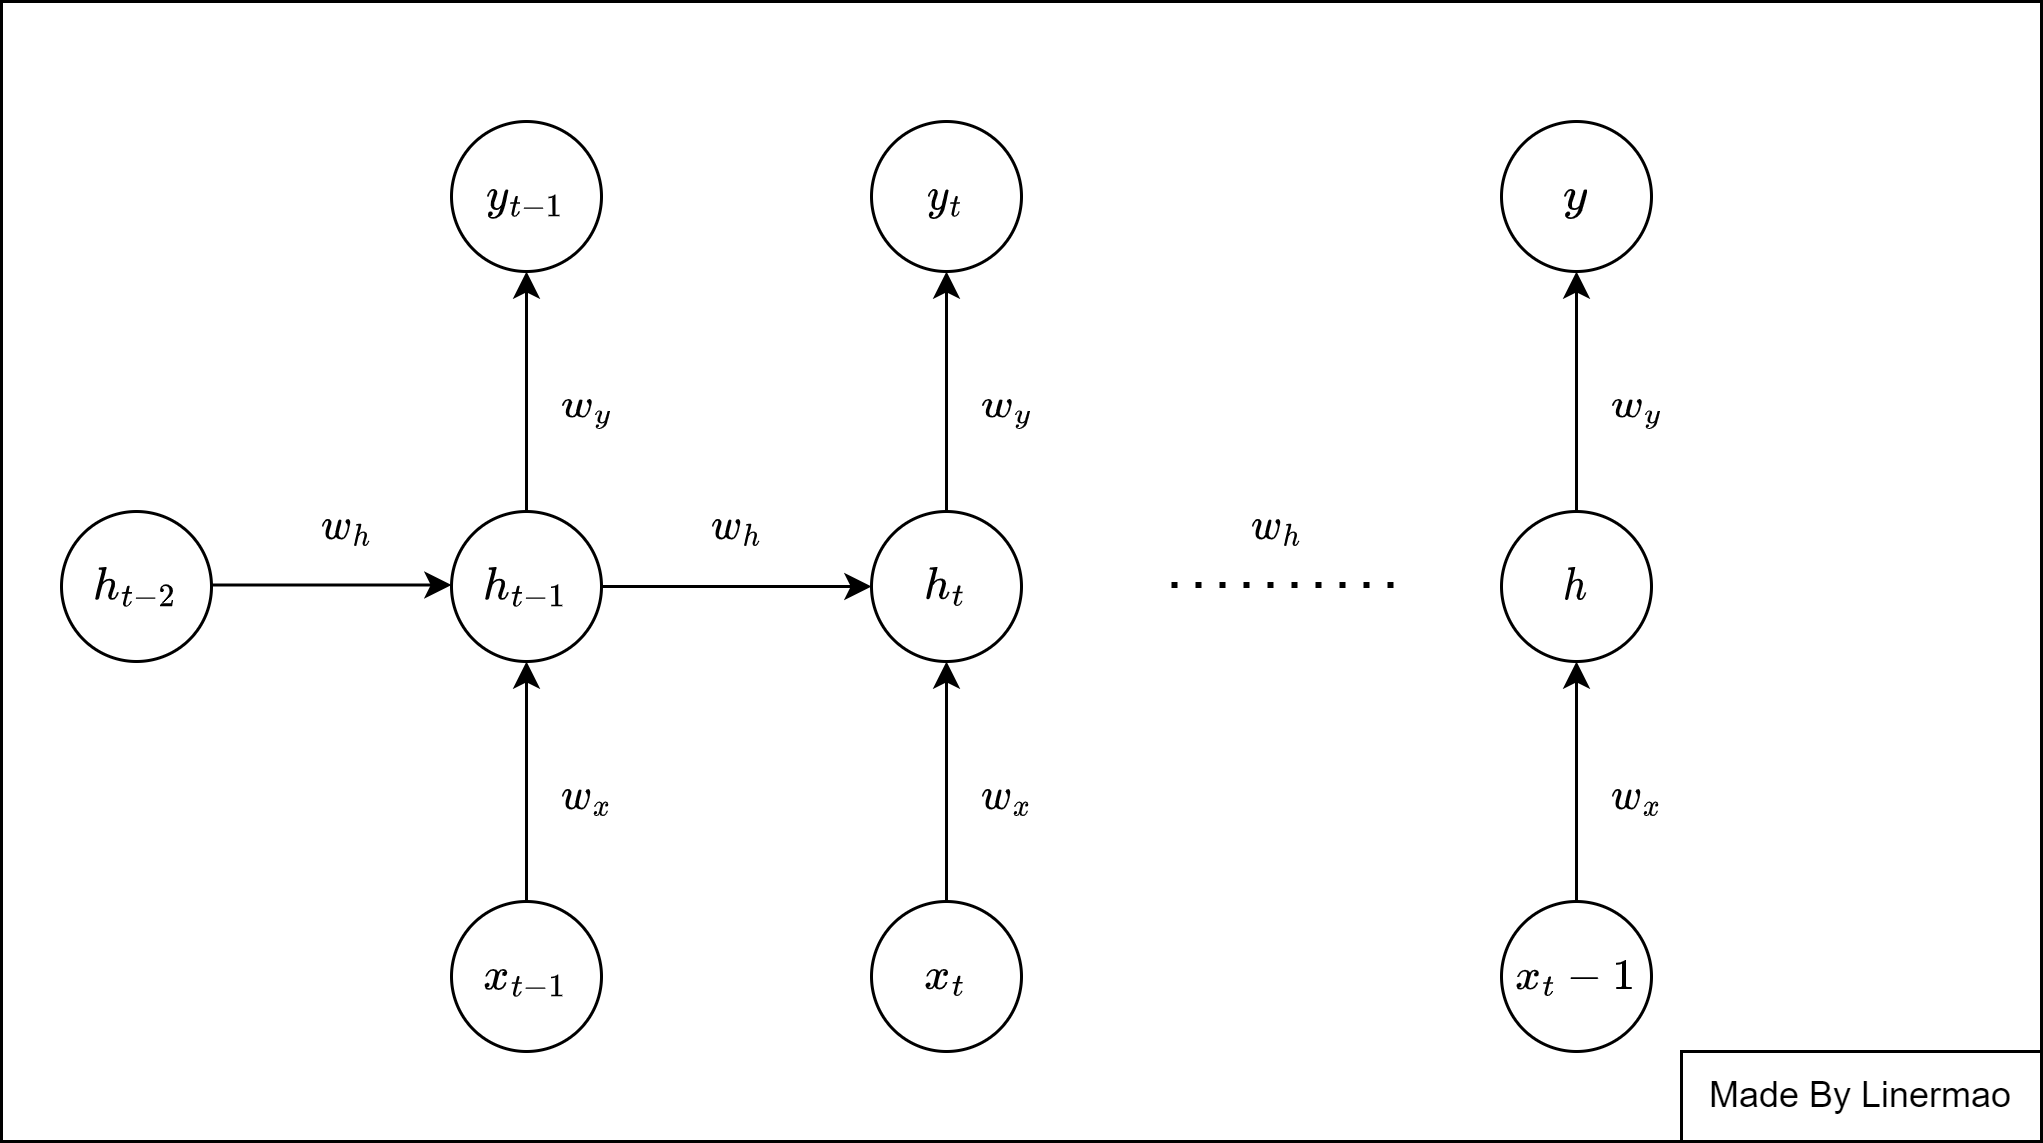

The diagram above was exported from draw.io. Its source (the exported page's mxGraphModel, read from the mxfile embedded in the PNG):
<mxGraphModel dx="1037" dy="654" grid="1" gridSize="10" guides="1" tooltips="1" connect="1" arrows="1" fold="1" page="1" pageScale="1" pageWidth="827" pageHeight="1169" math="1" shadow="0">
  <root>
    <mxCell id="0" />
    <mxCell id="1" parent="0" />
    <mxCell id="an_1D181MUlRPJT-KgI0-53" value="" style="rounded=0;whiteSpace=wrap;html=1;" vertex="1" parent="1">
      <mxGeometry y="150" width="680" height="380" as="geometry" />
    </mxCell>
    <mxCell id="an_1D181MUlRPJT-KgI0-38" style="edgeStyle=orthogonalEdgeStyle;rounded=0;orthogonalLoop=1;jettySize=auto;html=1;exitX=0.5;exitY=0;exitDx=0;exitDy=0;entryX=0.5;entryY=1;entryDx=0;entryDy=0;" edge="1" parent="1" source="an_1D181MUlRPJT-KgI0-15" target="an_1D181MUlRPJT-KgI0-17">
      <mxGeometry relative="1" as="geometry" />
    </mxCell>
    <mxCell id="an_1D181MUlRPJT-KgI0-15" value="&lt;font style=&quot;font-size: 13px;&quot;&gt;&lt;b&gt;$$x_{t-1}$$&lt;/b&gt;&lt;/font&gt;" style="ellipse;whiteSpace=wrap;html=1;aspect=fixed;" vertex="1" parent="1">
      <mxGeometry x="150" y="450" width="50" height="50" as="geometry" />
    </mxCell>
    <mxCell id="an_1D181MUlRPJT-KgI0-39" style="edgeStyle=orthogonalEdgeStyle;rounded=0;orthogonalLoop=1;jettySize=auto;html=1;exitX=0.5;exitY=0;exitDx=0;exitDy=0;entryX=0.5;entryY=1;entryDx=0;entryDy=0;" edge="1" parent="1" source="an_1D181MUlRPJT-KgI0-17" target="an_1D181MUlRPJT-KgI0-23">
      <mxGeometry relative="1" as="geometry" />
    </mxCell>
    <mxCell id="an_1D181MUlRPJT-KgI0-50" style="edgeStyle=orthogonalEdgeStyle;rounded=0;orthogonalLoop=1;jettySize=auto;html=1;exitX=1;exitY=0.5;exitDx=0;exitDy=0;entryX=0;entryY=0.5;entryDx=0;entryDy=0;" edge="1" parent="1" source="an_1D181MUlRPJT-KgI0-17" target="an_1D181MUlRPJT-KgI0-43">
      <mxGeometry relative="1" as="geometry" />
    </mxCell>
    <mxCell id="an_1D181MUlRPJT-KgI0-17" value="&lt;b style=&quot;border-color: var(--border-color); font-size: 13px;&quot;&gt;$$h_{t-1}$$&lt;/b&gt;" style="ellipse;whiteSpace=wrap;html=1;aspect=fixed;" vertex="1" parent="1">
      <mxGeometry x="150" y="320" width="50" height="50" as="geometry" />
    </mxCell>
    <mxCell id="an_1D181MUlRPJT-KgI0-23" value="&lt;b style=&quot;border-color: var(--border-color); font-size: 13px;&quot;&gt;$$y_{t-1}$$&lt;/b&gt;" style="ellipse;whiteSpace=wrap;html=1;aspect=fixed;" vertex="1" parent="1">
      <mxGeometry x="150" y="190" width="50" height="50" as="geometry" />
    </mxCell>
    <mxCell id="an_1D181MUlRPJT-KgI0-24" value="" style="endArrow=classic;html=1;rounded=0;" edge="1" parent="1">
      <mxGeometry width="50" height="50" relative="1" as="geometry">
        <mxPoint x="70" y="344.5" as="sourcePoint" />
        <mxPoint x="150" y="344.5" as="targetPoint" />
      </mxGeometry>
    </mxCell>
    <mxCell id="an_1D181MUlRPJT-KgI0-25" value="&lt;b style=&quot;border-color: var(--border-color); font-size: 13px;&quot;&gt;$$h_{t-2}$$&lt;/b&gt;" style="ellipse;whiteSpace=wrap;html=1;aspect=fixed;" vertex="1" parent="1">
      <mxGeometry x="20" y="320" width="50" height="50" as="geometry" />
    </mxCell>
    <mxCell id="an_1D181MUlRPJT-KgI0-40" style="edgeStyle=orthogonalEdgeStyle;rounded=0;orthogonalLoop=1;jettySize=auto;html=1;exitX=0.5;exitY=0;exitDx=0;exitDy=0;entryX=0.5;entryY=1;entryDx=0;entryDy=0;" edge="1" parent="1" source="an_1D181MUlRPJT-KgI0-41" target="an_1D181MUlRPJT-KgI0-43">
      <mxGeometry relative="1" as="geometry" />
    </mxCell>
    <mxCell id="an_1D181MUlRPJT-KgI0-41" value="&lt;font style=&quot;font-size: 13px;&quot;&gt;&lt;b&gt;$$x_t$$&lt;/b&gt;&lt;/font&gt;" style="ellipse;whiteSpace=wrap;html=1;aspect=fixed;" vertex="1" parent="1">
      <mxGeometry x="290" y="450" width="50" height="50" as="geometry" />
    </mxCell>
    <mxCell id="an_1D181MUlRPJT-KgI0-42" style="edgeStyle=orthogonalEdgeStyle;rounded=0;orthogonalLoop=1;jettySize=auto;html=1;exitX=0.5;exitY=0;exitDx=0;exitDy=0;entryX=0.5;entryY=1;entryDx=0;entryDy=0;" edge="1" parent="1" source="an_1D181MUlRPJT-KgI0-43" target="an_1D181MUlRPJT-KgI0-44">
      <mxGeometry relative="1" as="geometry" />
    </mxCell>
    <mxCell id="an_1D181MUlRPJT-KgI0-43" value="&lt;b style=&quot;border-color: var(--border-color); font-size: 13px;&quot;&gt;$$h_t$$&lt;/b&gt;" style="ellipse;whiteSpace=wrap;html=1;aspect=fixed;" vertex="1" parent="1">
      <mxGeometry x="290" y="320" width="50" height="50" as="geometry" />
    </mxCell>
    <mxCell id="an_1D181MUlRPJT-KgI0-44" value="&lt;b style=&quot;border-color: var(--border-color); font-size: 13px;&quot;&gt;$$y_t$$&lt;/b&gt;" style="ellipse;whiteSpace=wrap;html=1;aspect=fixed;" vertex="1" parent="1">
      <mxGeometry x="290" y="190" width="50" height="50" as="geometry" />
    </mxCell>
    <mxCell id="an_1D181MUlRPJT-KgI0-45" style="edgeStyle=orthogonalEdgeStyle;rounded=0;orthogonalLoop=1;jettySize=auto;html=1;exitX=0.5;exitY=0;exitDx=0;exitDy=0;entryX=0.5;entryY=1;entryDx=0;entryDy=0;" edge="1" parent="1" source="an_1D181MUlRPJT-KgI0-46" target="an_1D181MUlRPJT-KgI0-48">
      <mxGeometry relative="1" as="geometry" />
    </mxCell>
    <mxCell id="an_1D181MUlRPJT-KgI0-46" value="&lt;font style=&quot;font-size: 13px;&quot;&gt;&lt;b&gt;$$x_t-1$$&lt;/b&gt;&lt;/font&gt;" style="ellipse;whiteSpace=wrap;html=1;aspect=fixed;" vertex="1" parent="1">
      <mxGeometry x="500" y="450" width="50" height="50" as="geometry" />
    </mxCell>
    <mxCell id="an_1D181MUlRPJT-KgI0-47" style="edgeStyle=orthogonalEdgeStyle;rounded=0;orthogonalLoop=1;jettySize=auto;html=1;exitX=0.5;exitY=0;exitDx=0;exitDy=0;entryX=0.5;entryY=1;entryDx=0;entryDy=0;" edge="1" parent="1" source="an_1D181MUlRPJT-KgI0-48" target="an_1D181MUlRPJT-KgI0-49">
      <mxGeometry relative="1" as="geometry" />
    </mxCell>
    <mxCell id="an_1D181MUlRPJT-KgI0-48" value="&lt;b style=&quot;border-color: var(--border-color); font-size: 13px;&quot;&gt;$$h$$&lt;/b&gt;" style="ellipse;whiteSpace=wrap;html=1;aspect=fixed;" vertex="1" parent="1">
      <mxGeometry x="500" y="320" width="50" height="50" as="geometry" />
    </mxCell>
    <mxCell id="an_1D181MUlRPJT-KgI0-49" value="&lt;b style=&quot;border-color: var(--border-color); font-size: 13px;&quot;&gt;$$y$$&lt;/b&gt;" style="ellipse;whiteSpace=wrap;html=1;aspect=fixed;" vertex="1" parent="1">
      <mxGeometry x="500" y="190" width="50" height="50" as="geometry" />
    </mxCell>
    <mxCell id="an_1D181MUlRPJT-KgI0-52" value="" style="endArrow=none;dashed=1;html=1;dashPattern=1 3;strokeWidth=2;rounded=0;" edge="1" parent="1">
      <mxGeometry width="50" height="50" relative="1" as="geometry">
        <mxPoint x="390" y="344.5" as="sourcePoint" />
        <mxPoint x="470" y="344.5" as="targetPoint" />
      </mxGeometry>
    </mxCell>
    <mxCell id="an_1D181MUlRPJT-KgI0-54" value="Made By Linermao" style="rounded=0;whiteSpace=wrap;html=1;" vertex="1" parent="1">
      <mxGeometry x="560" y="500" width="120" height="30" as="geometry" />
    </mxCell>
    <mxCell id="an_1D181MUlRPJT-KgI0-55" value="$$w_x$$" style="text;html=1;align=center;verticalAlign=middle;resizable=0;points=[];autosize=1;strokeColor=none;fillColor=none;" vertex="1" parent="1">
      <mxGeometry x="160" y="400" width="70" height="30" as="geometry" />
    </mxCell>
    <mxCell id="an_1D181MUlRPJT-KgI0-56" value="$$w_x$$" style="text;html=1;align=center;verticalAlign=middle;resizable=0;points=[];autosize=1;strokeColor=none;fillColor=none;" vertex="1" parent="1">
      <mxGeometry x="300" y="400" width="70" height="30" as="geometry" />
    </mxCell>
    <mxCell id="an_1D181MUlRPJT-KgI0-57" value="$$w_x$$" style="text;html=1;align=center;verticalAlign=middle;resizable=0;points=[];autosize=1;strokeColor=none;fillColor=none;" vertex="1" parent="1">
      <mxGeometry x="510" y="400" width="70" height="30" as="geometry" />
    </mxCell>
    <mxCell id="an_1D181MUlRPJT-KgI0-58" value="$$w_y$$" style="text;html=1;align=center;verticalAlign=middle;resizable=0;points=[];autosize=1;strokeColor=none;fillColor=none;" vertex="1" parent="1">
      <mxGeometry x="160" y="270" width="70" height="30" as="geometry" />
    </mxCell>
    <mxCell id="an_1D181MUlRPJT-KgI0-59" value="$$w_y$$" style="text;html=1;align=center;verticalAlign=middle;resizable=0;points=[];autosize=1;strokeColor=none;fillColor=none;" vertex="1" parent="1">
      <mxGeometry x="300" y="270" width="70" height="30" as="geometry" />
    </mxCell>
    <mxCell id="an_1D181MUlRPJT-KgI0-60" value="$$w_y$$" style="text;html=1;align=center;verticalAlign=middle;resizable=0;points=[];autosize=1;strokeColor=none;fillColor=none;" vertex="1" parent="1">
      <mxGeometry x="510" y="270" width="70" height="30" as="geometry" />
    </mxCell>
    <mxCell id="an_1D181MUlRPJT-KgI0-61" value="$$w_h$$" style="text;html=1;align=center;verticalAlign=middle;resizable=0;points=[];autosize=1;strokeColor=none;fillColor=none;" vertex="1" parent="1">
      <mxGeometry x="80" y="310" width="70" height="30" as="geometry" />
    </mxCell>
    <mxCell id="an_1D181MUlRPJT-KgI0-62" value="$$w_h$$" style="text;html=1;align=center;verticalAlign=middle;resizable=0;points=[];autosize=1;strokeColor=none;fillColor=none;" vertex="1" parent="1">
      <mxGeometry x="210" y="310" width="70" height="30" as="geometry" />
    </mxCell>
    <mxCell id="an_1D181MUlRPJT-KgI0-63" value="$$w_h$$" style="text;html=1;align=center;verticalAlign=middle;resizable=0;points=[];autosize=1;strokeColor=none;fillColor=none;" vertex="1" parent="1">
      <mxGeometry x="390" y="310" width="70" height="30" as="geometry" />
    </mxCell>
  </root>
</mxGraphModel>